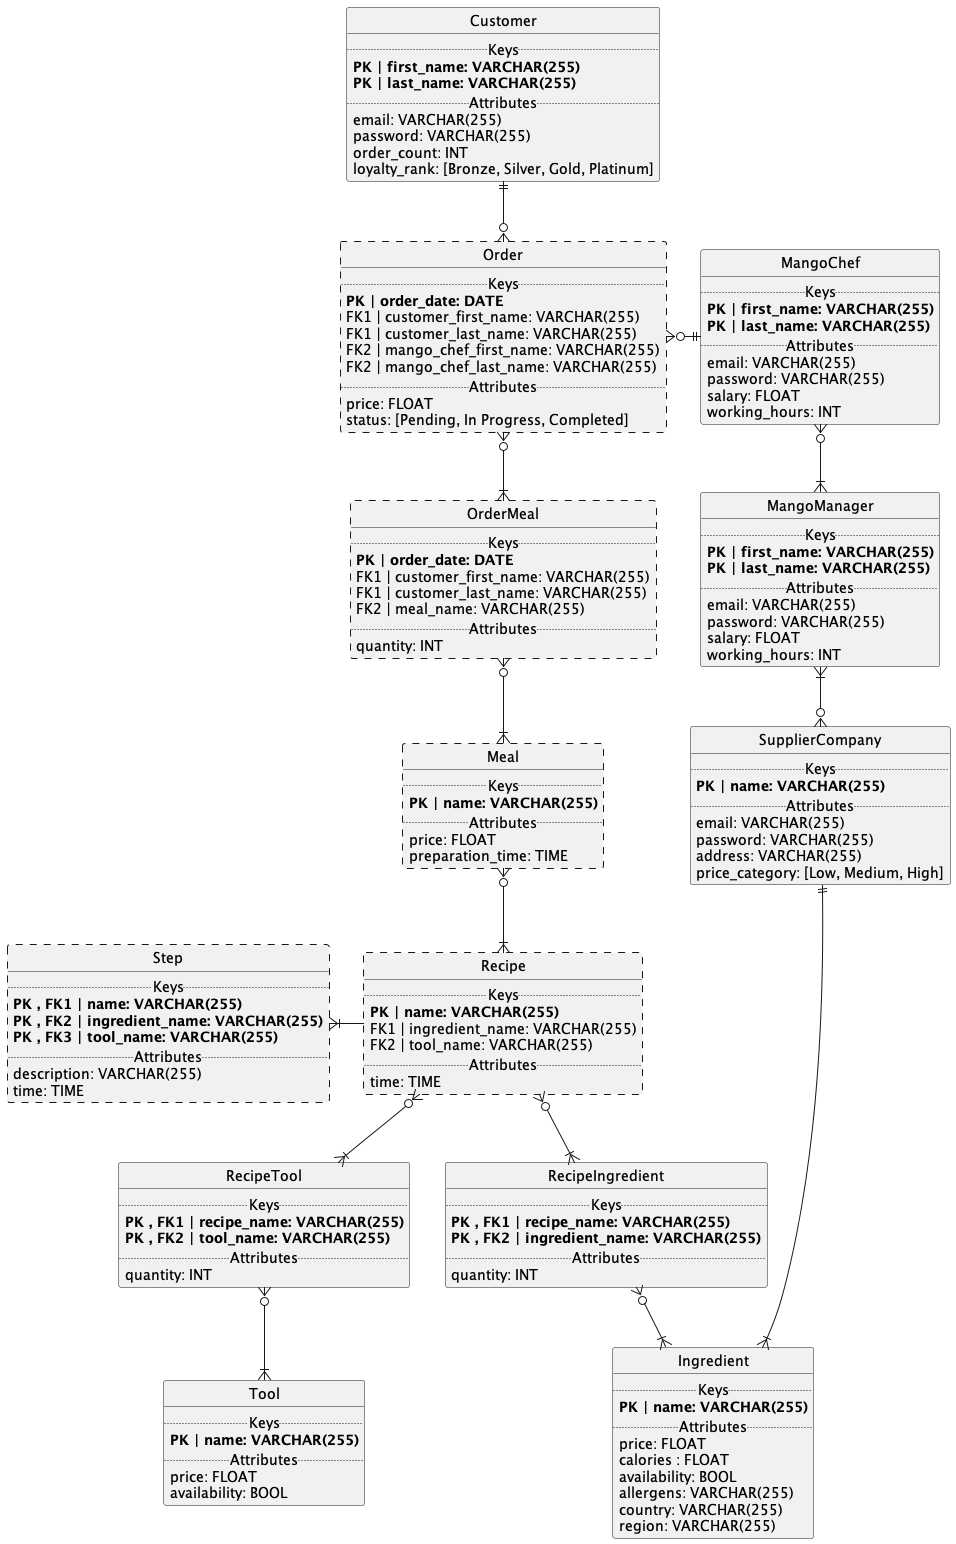

The diagram above was rendered by PlantUML. Its source (embedded in the PNG):
@startuml Diagram of MangoDB
Hide circle

entity Customer
{
    ..Keys..
    <b>PK | first_name: VARCHAR(255)
    <b>PK | last_name: VARCHAR(255)
    ..Attributes..
    email: VARCHAR(255)
    password: VARCHAR(255)
    order_count: INT
    loyalty_rank: [Bronze, Silver, Gold, Platinum]
}

entity Order ##[dashed]
{
    ..Keys..
    <b>PK | order_date: DATE
    FK1 | customer_first_name: VARCHAR(255)
    FK1 | customer_last_name: VARCHAR(255)
    FK2 | mango_chef_first_name: VARCHAR(255)
    FK2 | mango_chef_last_name: VARCHAR(255)
    ..Attributes..
    price: FLOAT
    status: [Pending, In Progress, Completed]
}

entity OrderMeal ##[dashed]
{
    ..Keys..
    <b>PK | order_date: DATE
    FK1 | customer_first_name: VARCHAR(255)
    FK1 | customer_last_name: VARCHAR(255)
    FK2 | meal_name: VARCHAR(255)
    ..Attributes..
    quantity: INT
}

entity Meal ##[dashed]
{
    ..Keys..
    <b>PK | name: VARCHAR(255)
    ..Attributes..
    price: FLOAT
    preparation_time: TIME
}

entity Recipe ##[dashed]
{
    ..Keys..
    <b>PK | name: VARCHAR(255)
    FK1 | ingredient_name: VARCHAR(255)
    FK2 | tool_name: VARCHAR(255)
    ..Attributes..
    time: TIME
}

entity Step ##[dashed]
{
    ..Keys..
    <b>PK , FK1 | name: VARCHAR(255)
    <b>PK , FK2 | ingredient_name: VARCHAR(255)
    <b>PK , FK3 | tool_name: VARCHAR(255)
    ..Attributes..
    description: VARCHAR(255)
    time: TIME
}

entity RecipeIngredient
{
    ..Keys..
    <b>PK , FK1 | recipe_name: VARCHAR(255)
    <b>PK , FK2 | ingredient_name: VARCHAR(255)
    ..Attributes..
    quantity: INT
}

entity RecipeTool
{
    ..Keys..
    <b>PK , FK1 | recipe_name: VARCHAR(255)
    <b>PK , FK2 | tool_name: VARCHAR(255)
    ..Attributes..
    quantity: INT
}

entity Ingredient
{
    ..Keys..
    <b>PK | name: VARCHAR(255)
    ..Attributes..
    price: FLOAT
    calories : FLOAT
    availability: BOOL
    allergens: VARCHAR(255)
    country: VARCHAR(255)
    region: VARCHAR(255)
}

entity Tool
{
    ..Keys..
    <b>PK | name: VARCHAR(255)
    ..Attributes..
    price: FLOAT
    availability: BOOL
}


entity SupplierCompany
{   
    ..Keys..
    <b>PK | name: VARCHAR(255)
    ..Attributes..
    email: VARCHAR(255)
    password: VARCHAR(255)
    address: VARCHAR(255)
    price_category: [Low, Medium, High]
}



entity MangoChef
{
    ..Keys..
    <b>PK | first_name: VARCHAR(255)
    <b>PK | last_name: VARCHAR(255)
    ..Attributes..
    email: VARCHAR(255)
    password: VARCHAR(255)
    salary: FLOAT
    working_hours: INT
}

entity MangoManager
{
    ..Keys..
    <b>PK | first_name: VARCHAR(255)
    <b>PK | last_name: VARCHAR(255)
    ..Attributes..
    email: VARCHAR(255)
    password: VARCHAR(255)
    salary: FLOAT
    working_hours: INT
}

MangoManager }|-down-o{ SupplierCompany
MangoManager }|-up-o{ MangoChef
MangoChef ||-left-o{ Order

SupplierCompany ||-down-|{ Ingredient

Customer ||-down-o{ Order
Order  }o-down-|{ OrderMeal
OrderMeal }o-down-|{ Meal
Meal }o-down-|{ Recipe

Recipe }o-down-|{ RecipeIngredient
Recipe }o-down-|{ RecipeTool
RecipeIngredient }o-down-|{ Ingredient
RecipeTool }o-down-|{ Tool

Recipe -left-|{ Step
@enduml